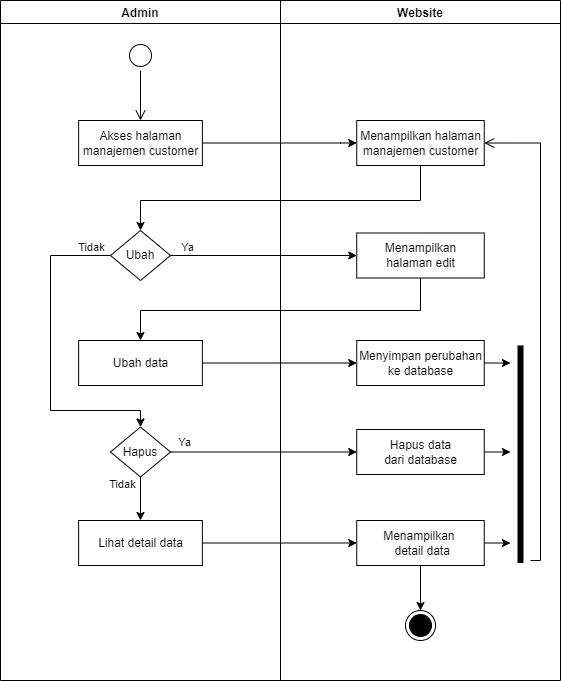

The diagram above was exported from draw.io. Its source (the exported page's mxGraphModel, read from the mxfile embedded in the PNG):
<mxGraphModel dx="868" dy="460" grid="1" gridSize="10" guides="1" tooltips="1" connect="1" arrows="1" fold="1" page="1" pageScale="1" pageWidth="850" pageHeight="1100" math="0" shadow="0">
  <root>
    <mxCell id="0" />
    <mxCell id="1" parent="0" />
    <mxCell id="ijmGz51_Xqpf0WR8XBvP-1" value="Website" style="swimlane;fillColor=none;" parent="1" vertex="1">
      <mxGeometry x="440" y="160" width="280" height="680" as="geometry" />
    </mxCell>
    <mxCell id="ijmGz51_Xqpf0WR8XBvP-2" value="Menampilkan halaman&lt;br&gt;manajemen customer" style="html=1;strokeColor=#000000;fillColor=default;" parent="ijmGz51_Xqpf0WR8XBvP-1" vertex="1">
      <mxGeometry x="76.25" y="120" width="127.5" height="45" as="geometry" />
    </mxCell>
    <mxCell id="ijmGz51_Xqpf0WR8XBvP-3" value="" style="ellipse;html=1;shape=endState;fillColor=#000000;strokeColor=#000000;" parent="ijmGz51_Xqpf0WR8XBvP-1" vertex="1">
      <mxGeometry x="125" y="610" width="30" height="30" as="geometry" />
    </mxCell>
    <mxCell id="ijmGz51_Xqpf0WR8XBvP-4" value="Menampilkan&lt;br&gt;halaman edit" style="html=1;strokeColor=#000000;fillColor=default;" parent="ijmGz51_Xqpf0WR8XBvP-1" vertex="1">
      <mxGeometry x="76.25" y="232.5" width="127.5" height="45" as="geometry" />
    </mxCell>
    <mxCell id="ijmGz51_Xqpf0WR8XBvP-5" value="Menyimpan perubahan&lt;br&gt;ke database" style="html=1;strokeColor=#000000;fillColor=default;" parent="ijmGz51_Xqpf0WR8XBvP-1" vertex="1">
      <mxGeometry x="76.25" y="340" width="127.5" height="45" as="geometry" />
    </mxCell>
    <mxCell id="ijmGz51_Xqpf0WR8XBvP-6" value="Hapus data&lt;br&gt;dari database" style="html=1;strokeColor=#000000;fillColor=default;" parent="ijmGz51_Xqpf0WR8XBvP-1" vertex="1">
      <mxGeometry x="76.25" y="429" width="127.5" height="45" as="geometry" />
    </mxCell>
    <mxCell id="ijmGz51_Xqpf0WR8XBvP-46" style="edgeStyle=orthogonalEdgeStyle;rounded=0;orthogonalLoop=1;jettySize=auto;html=1;exitX=0.5;exitY=1;exitDx=0;exitDy=0;entryX=0.5;entryY=0;entryDx=0;entryDy=0;" parent="ijmGz51_Xqpf0WR8XBvP-1" source="ijmGz51_Xqpf0WR8XBvP-10" target="ijmGz51_Xqpf0WR8XBvP-3" edge="1">
      <mxGeometry relative="1" as="geometry" />
    </mxCell>
    <mxCell id="ijmGz51_Xqpf0WR8XBvP-10" value="Menampilkan &lt;br&gt;&amp;nbsp;detail data" style="html=1;strokeColor=#000000;fillColor=default;" parent="ijmGz51_Xqpf0WR8XBvP-1" vertex="1">
      <mxGeometry x="76.25" y="520" width="127.5" height="45" as="geometry" />
    </mxCell>
    <mxCell id="ijmGz51_Xqpf0WR8XBvP-11" value="" style="shape=line;html=1;strokeWidth=6;strokeColor=#000000;rotation=-90;" parent="ijmGz51_Xqpf0WR8XBvP-1" vertex="1">
      <mxGeometry x="131.25" y="448.75" width="217.5" height="10" as="geometry" />
    </mxCell>
    <mxCell id="ijmGz51_Xqpf0WR8XBvP-12" value="" style="edgeStyle=orthogonalEdgeStyle;html=1;verticalAlign=bottom;endArrow=open;endSize=8;strokeColor=#000000;rounded=0;entryX=1;entryY=0.5;entryDx=0;entryDy=0;" parent="ijmGz51_Xqpf0WR8XBvP-1" target="ijmGz51_Xqpf0WR8XBvP-2" edge="1">
      <mxGeometry relative="1" as="geometry">
        <mxPoint x="350" y="400" as="targetPoint" />
        <mxPoint x="250" y="560" as="sourcePoint" />
        <Array as="points">
          <mxPoint x="260" y="560" />
          <mxPoint x="260" y="143" />
        </Array>
      </mxGeometry>
    </mxCell>
    <mxCell id="ijmGz51_Xqpf0WR8XBvP-13" value="Admin" style="swimlane;fillColor=none;startSize=23;" parent="1" vertex="1">
      <mxGeometry x="160" y="160" width="280" height="680" as="geometry" />
    </mxCell>
    <mxCell id="ijmGz51_Xqpf0WR8XBvP-14" value="" style="ellipse;html=1;shape=startState;fillColor=default;strokeColor=#000000;" parent="ijmGz51_Xqpf0WR8XBvP-13" vertex="1">
      <mxGeometry x="125" y="40" width="30" height="30" as="geometry" />
    </mxCell>
    <mxCell id="ijmGz51_Xqpf0WR8XBvP-15" value="" style="edgeStyle=orthogonalEdgeStyle;html=1;verticalAlign=bottom;endArrow=open;endSize=8;strokeColor=#000000;rounded=0;" parent="ijmGz51_Xqpf0WR8XBvP-13" source="ijmGz51_Xqpf0WR8XBvP-14" edge="1">
      <mxGeometry relative="1" as="geometry">
        <mxPoint x="140" y="120" as="targetPoint" />
      </mxGeometry>
    </mxCell>
    <mxCell id="ijmGz51_Xqpf0WR8XBvP-16" value="Akses halaman&lt;br&gt;manajemen customer" style="html=1;strokeColor=#000000;fillColor=default;" parent="ijmGz51_Xqpf0WR8XBvP-13" vertex="1">
      <mxGeometry x="78.13" y="120" width="123.75" height="45" as="geometry" />
    </mxCell>
    <mxCell id="ijmGz51_Xqpf0WR8XBvP-17" style="edgeStyle=orthogonalEdgeStyle;rounded=0;orthogonalLoop=1;jettySize=auto;html=1;exitX=0;exitY=0.5;exitDx=0;exitDy=0;entryX=0.5;entryY=0;entryDx=0;entryDy=0;" parent="ijmGz51_Xqpf0WR8XBvP-13" source="ijmGz51_Xqpf0WR8XBvP-18" target="ijmGz51_Xqpf0WR8XBvP-22" edge="1">
      <mxGeometry relative="1" as="geometry">
        <Array as="points">
          <mxPoint x="50" y="255" />
          <mxPoint x="50" y="410" />
          <mxPoint x="140" y="410" />
        </Array>
      </mxGeometry>
    </mxCell>
    <mxCell id="ijmGz51_Xqpf0WR8XBvP-18" value="Ubah" style="rhombus;whiteSpace=wrap;html=1;" parent="ijmGz51_Xqpf0WR8XBvP-13" vertex="1">
      <mxGeometry x="110" y="230" width="59.99" height="50" as="geometry" />
    </mxCell>
    <mxCell id="ijmGz51_Xqpf0WR8XBvP-19" value="Ubah data" style="html=1;strokeColor=#000000;fillColor=default;" parent="ijmGz51_Xqpf0WR8XBvP-13" vertex="1">
      <mxGeometry x="78.12" y="340" width="123.75" height="45" as="geometry" />
    </mxCell>
    <mxCell id="ijmGz51_Xqpf0WR8XBvP-45" style="edgeStyle=orthogonalEdgeStyle;rounded=0;orthogonalLoop=1;jettySize=auto;html=1;exitX=0.5;exitY=1;exitDx=0;exitDy=0;entryX=0.5;entryY=0;entryDx=0;entryDy=0;" parent="ijmGz51_Xqpf0WR8XBvP-13" source="ijmGz51_Xqpf0WR8XBvP-22" target="ijmGz51_Xqpf0WR8XBvP-27" edge="1">
      <mxGeometry relative="1" as="geometry" />
    </mxCell>
    <mxCell id="ijmGz51_Xqpf0WR8XBvP-22" value="Hapus" style="rhombus;whiteSpace=wrap;html=1;" parent="ijmGz51_Xqpf0WR8XBvP-13" vertex="1">
      <mxGeometry x="109.99999999999999" y="426.5" width="59.99" height="50" as="geometry" />
    </mxCell>
    <mxCell id="ijmGz51_Xqpf0WR8XBvP-23" value="Tidak" style="edgeLabel;html=1;align=center;verticalAlign=middle;resizable=0;points=[];" parent="ijmGz51_Xqpf0WR8XBvP-13" connectable="0" vertex="1">
      <mxGeometry x="188.87137931034476" y="253" as="geometry">
        <mxPoint x="-98" y="-7" as="offset" />
      </mxGeometry>
    </mxCell>
    <mxCell id="ijmGz51_Xqpf0WR8XBvP-27" value="Lihat detail data" style="html=1;strokeColor=#000000;fillColor=default;" parent="ijmGz51_Xqpf0WR8XBvP-13" vertex="1">
      <mxGeometry x="78.11999999999999" y="520" width="123.75" height="45" as="geometry" />
    </mxCell>
    <mxCell id="ijmGz51_Xqpf0WR8XBvP-28" style="edgeStyle=orthogonalEdgeStyle;rounded=0;orthogonalLoop=1;jettySize=auto;html=1;exitX=1;exitY=0.5;exitDx=0;exitDy=0;strokeColor=#000000;entryX=0;entryY=0.5;entryDx=0;entryDy=0;" parent="1" source="ijmGz51_Xqpf0WR8XBvP-16" target="ijmGz51_Xqpf0WR8XBvP-2" edge="1">
      <mxGeometry relative="1" as="geometry">
        <mxPoint x="560" y="225" as="targetPoint" />
        <Array as="points">
          <mxPoint x="500" y="303" />
          <mxPoint x="510" y="303" />
        </Array>
      </mxGeometry>
    </mxCell>
    <mxCell id="ijmGz51_Xqpf0WR8XBvP-29" style="edgeStyle=orthogonalEdgeStyle;rounded=0;orthogonalLoop=1;jettySize=auto;html=1;exitX=0.5;exitY=1;exitDx=0;exitDy=0;strokeColor=#000000;entryX=0.5;entryY=0;entryDx=0;entryDy=0;" parent="1" source="ijmGz51_Xqpf0WR8XBvP-2" target="ijmGz51_Xqpf0WR8XBvP-18" edge="1">
      <mxGeometry relative="1" as="geometry">
        <Array as="points">
          <mxPoint x="580" y="360" />
          <mxPoint x="300" y="360" />
        </Array>
        <mxPoint x="580" y="390" as="targetPoint" />
      </mxGeometry>
    </mxCell>
    <mxCell id="ijmGz51_Xqpf0WR8XBvP-30" style="edgeStyle=orthogonalEdgeStyle;rounded=0;orthogonalLoop=1;jettySize=auto;html=1;exitX=1;exitY=0.5;exitDx=0;exitDy=0;entryX=0;entryY=0.5;entryDx=0;entryDy=0;" parent="1" source="ijmGz51_Xqpf0WR8XBvP-18" target="ijmGz51_Xqpf0WR8XBvP-4" edge="1">
      <mxGeometry relative="1" as="geometry" />
    </mxCell>
    <mxCell id="ijmGz51_Xqpf0WR8XBvP-31" value="Ya" style="edgeLabel;html=1;align=center;verticalAlign=middle;resizable=0;points=[];" parent="ijmGz51_Xqpf0WR8XBvP-30" connectable="0" vertex="1">
      <mxGeometry x="-0.8148" y="2" relative="1" as="geometry">
        <mxPoint y="-7" as="offset" />
      </mxGeometry>
    </mxCell>
    <mxCell id="ijmGz51_Xqpf0WR8XBvP-32" style="edgeStyle=orthogonalEdgeStyle;rounded=0;orthogonalLoop=1;jettySize=auto;html=1;exitX=0.5;exitY=1;exitDx=0;exitDy=0;entryX=0.5;entryY=0;entryDx=0;entryDy=0;" parent="1" source="ijmGz51_Xqpf0WR8XBvP-4" target="ijmGz51_Xqpf0WR8XBvP-19" edge="1">
      <mxGeometry relative="1" as="geometry">
        <Array as="points">
          <mxPoint x="580" y="470" />
          <mxPoint x="300" y="470" />
        </Array>
      </mxGeometry>
    </mxCell>
    <mxCell id="ijmGz51_Xqpf0WR8XBvP-33" style="edgeStyle=orthogonalEdgeStyle;rounded=0;orthogonalLoop=1;jettySize=auto;html=1;exitX=1;exitY=0.5;exitDx=0;exitDy=0;entryX=0;entryY=0.5;entryDx=0;entryDy=0;" parent="1" source="ijmGz51_Xqpf0WR8XBvP-19" target="ijmGz51_Xqpf0WR8XBvP-5" edge="1">
      <mxGeometry relative="1" as="geometry" />
    </mxCell>
    <mxCell id="ijmGz51_Xqpf0WR8XBvP-34" style="edgeStyle=orthogonalEdgeStyle;rounded=0;orthogonalLoop=1;jettySize=auto;html=1;exitX=1;exitY=0.5;exitDx=0;exitDy=0;entryX=0;entryY=0.5;entryDx=0;entryDy=0;" parent="1" source="ijmGz51_Xqpf0WR8XBvP-22" target="ijmGz51_Xqpf0WR8XBvP-6" edge="1">
      <mxGeometry relative="1" as="geometry" />
    </mxCell>
    <mxCell id="ijmGz51_Xqpf0WR8XBvP-35" value="Ya" style="edgeLabel;html=1;align=center;verticalAlign=middle;resizable=0;points=[];" parent="ijmGz51_Xqpf0WR8XBvP-34" connectable="0" vertex="1">
      <mxGeometry x="-0.8531" y="1" relative="1" as="geometry">
        <mxPoint y="-9" as="offset" />
      </mxGeometry>
    </mxCell>
    <mxCell id="ijmGz51_Xqpf0WR8XBvP-39" style="edgeStyle=orthogonalEdgeStyle;rounded=0;orthogonalLoop=1;jettySize=auto;html=1;exitX=1;exitY=0.5;exitDx=0;exitDy=0;entryX=0;entryY=0.5;entryDx=0;entryDy=0;" parent="1" source="ijmGz51_Xqpf0WR8XBvP-27" target="ijmGz51_Xqpf0WR8XBvP-10" edge="1">
      <mxGeometry relative="1" as="geometry" />
    </mxCell>
    <mxCell id="ijmGz51_Xqpf0WR8XBvP-43" style="edgeStyle=orthogonalEdgeStyle;rounded=0;orthogonalLoop=1;jettySize=auto;html=1;exitX=1;exitY=0.5;exitDx=0;exitDy=0;" parent="1" source="ijmGz51_Xqpf0WR8XBvP-5" edge="1">
      <mxGeometry relative="1" as="geometry">
        <mxPoint x="670" y="522.3333333333335" as="targetPoint" />
      </mxGeometry>
    </mxCell>
    <mxCell id="ijmGz51_Xqpf0WR8XBvP-44" style="edgeStyle=orthogonalEdgeStyle;rounded=0;orthogonalLoop=1;jettySize=auto;html=1;exitX=1;exitY=0.5;exitDx=0;exitDy=0;" parent="1" source="ijmGz51_Xqpf0WR8XBvP-6" edge="1">
      <mxGeometry relative="1" as="geometry">
        <mxPoint x="670" y="611.9411764705883" as="targetPoint" />
      </mxGeometry>
    </mxCell>
    <mxCell id="ijmGz51_Xqpf0WR8XBvP-47" style="edgeStyle=orthogonalEdgeStyle;rounded=0;orthogonalLoop=1;jettySize=auto;html=1;exitX=1;exitY=0.5;exitDx=0;exitDy=0;" parent="1" source="ijmGz51_Xqpf0WR8XBvP-10" edge="1">
      <mxGeometry relative="1" as="geometry">
        <mxPoint x="670" y="702.5294117647059" as="targetPoint" />
      </mxGeometry>
    </mxCell>
    <mxCell id="ijmGz51_Xqpf0WR8XBvP-49" value="Tidak" style="edgeLabel;html=1;align=center;verticalAlign=middle;resizable=0;points=[];" parent="1" connectable="0" vertex="1">
      <mxGeometry x="355.32333333333327" y="615.4999999999999" as="geometry">
        <mxPoint x="-74" y="28" as="offset" />
      </mxGeometry>
    </mxCell>
  </root>
</mxGraphModel>